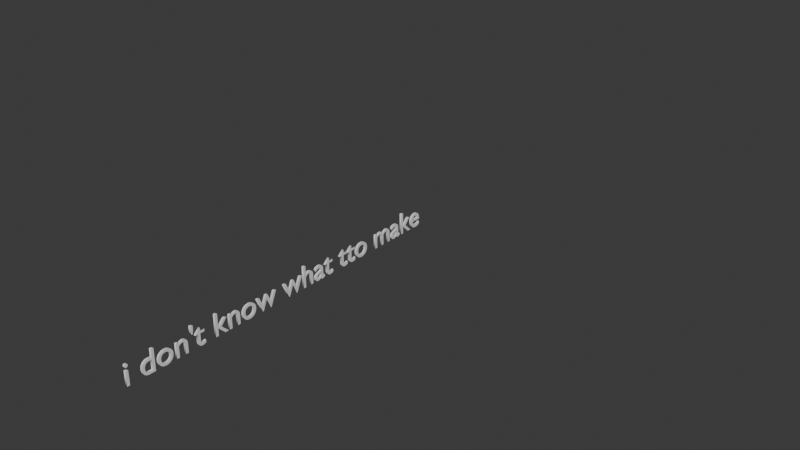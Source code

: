 # Source: panic1.blend  (saved by Blender 4.4.32; exported with 4.5.12 LTS)
import bpy
from mathutils import Matrix  # noqa: F401  (used for matrix-valued properties, if any)

bpy.ops.wm.read_factory_settings(use_empty=True)
scene = bpy.context.scene
scene.name = 'Scene'

# ---- collections
col_collection = bpy.data.collections.new('Collection'); scene.collection.children.link(col_collection)

# ---- world
world_world = bpy.data.worlds.new('World'); scene.world = world_world
world_world.use_nodes = True; world_world.node_tree.nodes.clear()
_N = world_world.node_tree.nodes; _L = world_world.node_tree.links
n0 = _N.new('ShaderNodeOutputWorld'); n0.name = 'World Output'; n0.location = (300, 300)
n1 = _N.new('ShaderNodeBackground'); n1.name = 'Background'; n1.location = (10, 300)
n1.inputs[0].default_value = (0.05088, 0.05088, 0.05088, 1.0)
_L.new(n1.outputs[0], n0.inputs[0])
n0.is_active_output = True
world_world.color = (0.05088, 0.05088, 0.05088)
world_world.sun_shadow_jitter_overblur = 0.0

# ---- curves / text
txt_text = bpy.data.curves.new('Text', 'FONT')
txt_text.dimensions = '2D'
txt_text.body = "i don't know what tto make"
txt_text.extrude = 0.03
txt_text.taper_radius_mode = 'MULTIPLY'

# ---- objects
ob_text = bpy.data.objects.new('Text', txt_text)

# ---- transforms, parenting, visibility, modifiers, constraints
ob_text.location = (0.0, 0.0, 0.0)
ob_text.rotation_euler = (1.571, -0.0, 1.571)
ob_text.scale = (0.6535, 0.6535, 0.6535)

# ---- collection membership
col_collection.objects.link(ob_text)

# ---- scene / render settings (as saved in the file)
scene.frame_start = 1; scene.frame_end = 250; scene.frame_set(1)
scene.render.engine = 'BLENDER_EEVEE_NEXT'
bpy.context.view_layer.update()

# ---- added for rendering (the .blend has no active camera and no usable light): camera, sun
cam_auto = bpy.data.cameras.new('AutoCamera')
cam_auto.lens = 50.0
cam_auto.sensor_width = 36.0
cam_auto.clip_end = 1000.0
ob_auto_camera = bpy.data.objects.new('AutoCamera', cam_auto)
scene.collection.objects.link(ob_auto_camera)
ob_auto_camera.location = (12.5526, -8.28282, 10.2512)
ob_auto_camera.rotation_euler = (1.09748, -7.21219e-08, 0.694738)
scene.camera = ob_auto_camera
light_auto_sun = bpy.data.lights.new('AutoSun', 'SUN')
light_auto_sun.energy = 3.0
light_auto_sun.angle = 0.0523599
ob_auto_sun = bpy.data.objects.new('AutoSun', light_auto_sun)
scene.collection.objects.link(ob_auto_sun)
ob_auto_sun.rotation_euler = (0.872665, 0.174533, 0.523599)
bpy.context.view_layer.update()
